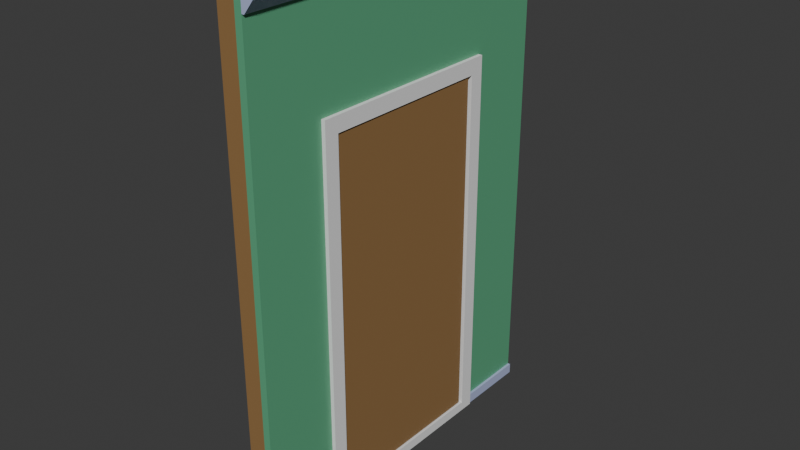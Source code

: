 # Source: roomwall_door_with_door.blend  (saved by Blender 5.0.119; exported with 4.5.12 LTS)
import bpy
from mathutils import Matrix  # noqa: F401  (used for matrix-valued properties, if any)

bpy.ops.wm.read_factory_settings(use_empty=True)
scene = bpy.context.scene
scene.name = 'Scene'

# ---- collections
col_room_wall = bpy.data.collections.new('Room Wall'); scene.collection.children.link(col_room_wall)

# ---- materials (node trees are filled in below, after node groups)
mat_wall = bpy.data.materials.new('Wall')
mat_wall.alpha_threshold = 0.0
mat_wall.use_backface_culling_lightprobe_volume = False
mat_wall.roughness = 0.5
mat_wall.line_color = (0.0, 0.0, 0.0, 1.0)
mat_moulds = bpy.data.materials.new('Moulds')
mat_wood = bpy.data.materials.new('Wood')

# ---- material node trees
mat_wall.use_nodes = True; mat_wall.node_tree.nodes.clear()
_N = mat_wall.node_tree.nodes; _L = mat_wall.node_tree.links
n0 = _N.new('ShaderNodeOutputMaterial'); n0.name = 'Material Output'; n0.location = (200, 100)
n1 = _N.new('ShaderNodeBsdfPrincipled'); n1.name = 'Principled BSDF'; n1.location = (-200, 100)
n1.inputs[0].default_value = (0.1147, 0.3992, 0.2168, 1.0)
_L.new(n1.outputs[0], n0.inputs[0])
n0.is_active_output = True
mat_moulds.use_nodes = True; mat_moulds.node_tree.nodes.clear()
_N = mat_moulds.node_tree.nodes; _L = mat_moulds.node_tree.links
n0 = _N.new('ShaderNodeBsdfPrincipled'); n0.name = 'Principled BSDF'; n0.location = (-200, 100)
n0.inputs[0].default_value = (0.4387, 0.4933, 0.7358, 1.0)
n1 = _N.new('ShaderNodeOutputMaterial'); n1.name = 'Material Output'; n1.location = (200, 100)
_L.new(n0.outputs[0], n1.inputs[0])
n1.is_active_output = True
mat_wood.use_nodes = True; mat_wood.node_tree.nodes.clear()
_N = mat_wood.node_tree.nodes; _L = mat_wood.node_tree.links
n0 = _N.new('ShaderNodeBsdfPrincipled'); n0.name = 'Principled BSDF'; n0.location = (-200, 100)
n0.inputs[0].default_value = (0.2983, 0.1686, 0.06547, 1.0)
n1 = _N.new('ShaderNodeOutputMaterial'); n1.name = 'Material Output'; n1.location = (200, 100)
_L.new(n0.outputs[0], n1.inputs[0])
n1.is_active_output = True

# ---- world
world_world = bpy.data.worlds.new('World'); scene.world = world_world
world_world.use_nodes = True; world_world.node_tree.nodes.clear()
_N = world_world.node_tree.nodes; _L = world_world.node_tree.links
n0 = _N.new('ShaderNodeOutputWorld'); n0.name = 'World Output'; n0.location = (200, 100)
n1 = _N.new('ShaderNodeBackground'); n1.name = 'Background'; n1.location = (-200, 100)
n1.inputs[0].default_value = (0.05088, 0.05088, 0.05088, 1.0)
_L.new(n1.outputs[0], n0.inputs[0])
n0.is_active_output = True
world_world.color = (0.05088, 0.05088, 0.05088)
world_world.sun_shadow_jitter_overblur = 0.0

# ---- meshes
me_cube_001 = bpy.data.meshes.new('Cube.001')
me_cube_001.from_pydata([(0.1, 0.0, 0.0), (0.1, 0.0, 2.8), (0.1, 2.0, 0.0), (0.1, 2.0, 2.8), (0.14, 0.0, 0.0), (0.14, 0.0, 2.8), (0.14, 2.0, 0.0), (0.14, 2.0, 2.8), (0.1547, 2.0, 0.0), (0.1547, 0.0, 0.0), (0.14, 2.0, 2.72), (0.14, 2.0, 0.0577), (0.14, 0.0, 0.0577), (0.14, 0.0, 2.72), (0.1547, 0.0, 0.0577), (0.1547, 2.0, 0.0577), (0.2074, 2.0, 2.8), (0.2074, 0.0, 2.8), (0.1545, 2.0, 2.72), (0.1545, 0.0, 2.72), (0.2074, 2.0, 2.787), (0.2074, 0.0, 2.787), (0.1, 0.5, 2.1), (0.1, 0.5, 0.0), (0.1, 1.5, 0.0), (0.1, 1.5, 2.1), (0.14, 0.5, 0.0577), (0.14, 1.5, 0.0577), (0.1547, 0.5, 0.0577), (0.1547, 1.5, 0.0577), (0.1547, 0.5, 0.0), (0.1547, 1.5, 0.0), (0.14, 1.5, 2.1), (0.14, 0.5, 2.1), (0.14, 1.5, 0.0), (0.14, 0.5, 0.0)], [], [(0, 1, 3, 2, 24, 25, 22, 23), (12, 4, 9, 14), (26, 12, 14, 28), (29, 15, 11, 27), (6, 8, 31, 34), (30, 9, 4, 35), (35, 4, 0, 23), (2, 6, 34, 24), (7, 3, 1, 5), (14, 9, 30, 28), (8, 15, 29, 31), (11, 10, 13, 12, 26, 33, 32, 27), (6, 11, 15, 8), (6, 2, 3, 7, 10, 11), (7, 5, 17, 16), (13, 5, 1, 0, 4, 12), (20, 16, 17, 21), (17, 5, 13, 19, 21), (13, 10, 18, 19), (18, 10, 7, 16, 20), (18, 20, 21, 19), (31, 29, 27, 32, 25, 24, 34), (23, 22, 33, 26, 28, 30, 35), (25, 32, 33, 22)])
me_cube_001.polygons.foreach_set('material_index', [0, 1, 1, 1, 1, 1, 0, 0, 0, 1, 1, 0, 1, 0, 1, 0, 1, 1, 1, 1, 1, 0, 0, 0])
_uv = me_cube_001.uv_layers.new(name='UVMap')
_uv.uv.foreach_set('vector', [0.375, 0.0, 0.625, 0.0, 0.625, 0.25, 0.375, 0.25, 0.375, 0.1875, 0.5625, 0.1875, 0.5625, 0.0625, 0.375, 0.0625, 0.3802, 0.75, 0.375, 0.75, 0.375, 0.75, 0.3802, 0.75, 0.3802, 0.6875, 0.3802, 0.75, 0.3802, 0.75, 0.3802, 0.6875, 0.3802, 0.5625, 0.3802, 0.5, 0.3802, 0.5, 0.3802, 0.5625, 0.375, 0.5, 0.375, 0.5, 0.375, 0.5625, 0.375, 0.5625, 0.375, 0.6875, 0.375, 0.75, 0.375, 0.75, 0.375, 0.6875, 0.375, 0.6875, 0.375, 0.75, 0.125, 0.75, 0.125, 0.6875, 0.125, 0.5, 0.375, 0.5, 0.375, 0.5625, 0.125, 0.5625, 0.625, 0.5, 0.875, 0.5, 0.875, 0.75, 0.625, 0.75, 0.3802, 0.75, 0.375, 0.75, 0.375, 0.6875, 0.3802, 0.6875, 0.375, 0.5, 0.3802, 0.5, 0.3802, 0.5625, 0.375, 0.5625, 0.3802, 0.5, 0.6178, 0.5, 0.6178, 0.75, 0.3802, 0.75, 0.3802, 0.6875, 0.5625, 0.6875, 0.5625, 0.5625, 0.3802, 0.5625, 0.375, 0.5, 0.3802, 0.5, 0.3802, 0.5, 0.375, 0.5, 0.375, 0.5, 0.375, 0.25, 0.625, 0.25, 0.625, 0.5, 0.6178, 0.5, 0.3802, 0.5, 0.625, 0.5, 0.625, 0.75, 0.625, 0.75, 0.625, 0.5, 0.6178, 0.75, 0.625, 0.75, 0.625, 1.0, 0.375, 1.0, 0.375, 0.75, 0.3802, 0.75, 0.6239, 0.5, 0.625, 0.5, 0.625, 0.75, 0.6239, 0.75, 0.625, 0.75, 0.625, 0.75, 0.6178, 0.75, 0.6178, 0.75, 0.6239, 0.75, 0.6178, 0.75, 0.6178, 0.5, 0.6178, 0.5, 0.6178, 0.75, 0.6178, 0.5, 0.6178, 0.5, 0.625, 0.5, 0.625, 0.5, 0.6239, 0.5, 0.6178, 0.5, 0.6239, 0.5, 0.6239, 0.75, 0.6178, 0.75, 0.375, 0.3943, 0.3819, 0.3943, 0.3819, 0.3925, 0.625, 0.3925, 0.625, 0.3875, 0.375, 0.3875, 0.375, 0.3925, 0.375, 0.8625, 0.625, 0.8625, 0.625, 0.8575, 0.3819, 0.8575, 0.3819, 0.8557, 0.375, 0.8557, 0.375, 0.8575, 0.7375, 0.5, 0.7325, 0.5, 0.7325, 0.75, 0.7375, 0.75])
me_cube_001.materials.append(mat_wall)
me_cube_001.materials.append(mat_moulds)
me_cube_001.update()
me_cube_002 = bpy.data.meshes.new('Cube.002')
me_cube_002.from_pydata([(-1.118e-08, -5.588e-09, 0.05), (-1.118e-08, -5.588e-09, 2.75), (-1.118e-08, 0.05, 0.05), (-1.118e-08, 0.05, 2.75), (0.1, -5.588e-09, 0.05), (0.1, -5.588e-09, 2.75), (0.1, 0.05, 0.05), (0.1, 0.05, 2.75), (-1.118e-08, 0.65, 2.75), (-1.118e-08, 0.7, 2.75), (0.1, 0.65, 2.75), (0.1, 0.7, 2.75), (-1.118e-08, 1.3, 2.75), (-1.118e-08, 1.35, 2.75), (0.1, 1.3, 2.75), (0.1, 1.35, 2.75), (-1.118e-08, 1.95, 0.05), (-1.118e-08, 1.95, 2.75), (-1.118e-08, 2.0, 0.05), (-1.118e-08, 2.0, 2.75), (0.1, 1.95, 0.05), (0.1, 1.95, 2.75), (0.1, 2.0, 0.05), (0.1, 2.0, 2.75), (-1.118e-08, 0.65, 2.15), (-1.118e-08, 0.7, 2.15), (0.1, 0.7, 2.15), (0.1, 0.65, 2.15), (-1.118e-08, 1.3, 2.15), (-1.118e-08, 1.35, 2.15), (0.1, 1.35, 2.15), (0.1, 1.3, 2.15)], [], [(0, 1, 3, 2), (2, 3, 7, 6), (6, 7, 5, 4), (4, 5, 1, 0), (2, 6, 4, 0), (7, 3, 1, 5), (24, 8, 9, 25), (25, 9, 11, 26), (26, 11, 10, 27), (27, 10, 8, 24), (11, 9, 8, 10), (28, 12, 13, 29), (29, 13, 15, 30), (30, 15, 14, 31), (31, 14, 12, 28), (15, 13, 12, 14), (16, 17, 19, 18), (18, 19, 23, 22), (22, 23, 21, 20), (20, 21, 17, 16), (18, 22, 20, 16), (23, 19, 17, 21), (29, 30, 31, 28), (24, 25, 26, 27)])
_uv = me_cube_002.uv_layers.new(name='UVMap')
_uv.uv.foreach_set('vector', [0.375, 0.0, 0.625, 0.0, 0.625, 0.25, 0.375, 0.25, 0.375, 0.25, 0.625, 0.25, 0.625, 0.5, 0.375, 0.5, 0.375, 0.5, 0.625, 0.5, 0.625, 0.75, 0.375, 0.75, 0.375, 0.75, 0.625, 0.75, 0.625, 1.0, 0.375, 1.0, 0.125, 0.5, 0.375, 0.5, 0.375, 0.75, 0.125, 0.75, 0.625, 0.5, 0.875, 0.5, 0.875, 0.75, 0.625, 0.75, 0.5648, 0.0, 0.625, 0.0, 0.625, 0.25, 0.5648, 0.25, 0.5648, 0.25, 0.625, 0.25, 0.625, 0.5, 0.5648, 0.5, 0.5648, 0.5, 0.625, 0.5, 0.625, 0.75, 0.5648, 0.75, 0.5648, 0.75, 0.625, 0.75, 0.625, 1.0, 0.5648, 1.0, 0.625, 0.5, 0.875, 0.5, 0.875, 0.75, 0.625, 0.75, 0.5648, 0.0, 0.625, 0.0, 0.625, 0.25, 0.5648, 0.25, 0.5648, 0.25, 0.625, 0.25, 0.625, 0.5, 0.5648, 0.5, 0.5648, 0.5, 0.625, 0.5, 0.625, 0.75, 0.5648, 0.75, 0.5648, 0.75, 0.625, 0.75, 0.625, 1.0, 0.5648, 1.0, 0.625, 0.5, 0.875, 0.5, 0.875, 0.75, 0.625, 0.75, 0.375, 0.0, 0.625, 0.0, 0.625, 0.25, 0.375, 0.25, 0.375, 0.25, 0.625, 0.25, 0.625, 0.5, 0.375, 0.5, 0.375, 0.5, 0.625, 0.5, 0.625, 0.75, 0.375, 0.75, 0.375, 0.75, 0.625, 0.75, 0.625, 1.0, 0.375, 1.0, 0.125, 0.5, 0.375, 0.5, 0.375, 0.75, 0.125, 0.75, 0.625, 0.5, 0.875, 0.5, 0.875, 0.75, 0.625, 0.75, 0.75, 0.5375, 0.7375, 0.5375, 0.7375, 0.55, 0.75, 0.55, 0.75, 0.7125, 0.75, 0.7, 0.7375, 0.7, 0.7375, 0.7125])
me_cube_002.materials.append(mat_wood)
me_cube_002.update()
me_cube_003 = bpy.data.meshes.new('Cube.003')
me_cube_003.from_pydata([(-1.118e-08, 2.0, -5.588e-09), (-1.118e-08, 5.96e-08, -1.28e-07), (-1.118e-08, 2.0, 0.05), (-1.118e-08, 5.96e-08, 0.05), (0.1, 2.0, -5.588e-09), (0.1, 5.96e-08, -1.28e-07), (0.1, 2.0, 0.05), (0.1, 5.96e-08, 0.05), (-1.118e-08, 2.0, 2.75), (-1.118e-08, 5.96e-08, 2.75), (-1.118e-08, 2.0, 2.8), (-1.118e-08, 5.96e-08, 2.8), (0.1, 2.0, 2.75), (0.1, 5.96e-08, 2.75), (0.1, 2.0, 2.8), (0.1, 5.96e-08, 2.8), (-1.118e-08, 0.5, 0.0), (-1.118e-08, 1.5, 0.0), (-1.118e-08, 0.5, 0.05), (-1.118e-08, 1.5, 0.05), (0.1, 0.5, 0.05), (0.1, 1.5, 0.05), (0.1, 0.5, 0.0), (0.1, 1.5, 0.0), (0.1, 1.5, 2.75), (0.1, 1.5, 2.8), (-1.118e-08, 1.5, 2.8), (-1.118e-08, 1.5, -3.619e-08), (0.1, 1.5, -3.62e-08), (-1.118e-08, 1.5, 2.75), (0.1, 0.5, 2.75), (0.1, 0.5, 2.8), (-1.118e-08, 0.5, 2.8), (-1.118e-08, 0.5, -9.738e-08), (0.1, 0.5, -9.738e-08), (-1.118e-08, 0.5, 2.75)], [], [(19, 2, 0, 27, 17), (18, 3, 7, 20), (21, 6, 2, 19), (7, 5, 34, 22, 20), (4, 28, 27, 0), (2, 6, 4, 0), (7, 3, 1, 5), (8, 29, 26, 10), (10, 26, 25, 14), (14, 25, 24, 12), (12, 24, 29, 8), (10, 14, 12, 8), (15, 11, 9, 13), (16, 18, 20, 22, 34, 33), (26, 29, 35, 32), (23, 28, 4, 6, 21), (25, 26, 32, 31), (17, 27, 28, 23, 21, 19), (24, 25, 31, 30), (29, 24, 30, 35), (33, 34, 5, 1), (32, 35, 9, 11), (30, 31, 15, 13), (16, 33, 1, 3, 18), (31, 32, 11, 15), (35, 30, 13, 9)])
_uv = me_cube_003.uv_layers.new(name='UVMap')
_uv.uv.foreach_set('vector', [0.4375, 0.25, 0.375, 0.25, 0.375, 0.0, 0.4375, 0.0, 0.4375, 0.0, 0.5625, 0.25, 0.625, 0.25, 0.625, 0.5, 0.5625, 0.5, 0.4375, 0.5, 0.375, 0.5, 0.375, 0.25, 0.4375, 0.25, 0.625, 0.5, 0.625, 0.75, 0.5625, 0.75, 0.5625, 0.75, 0.5625, 0.5, 0.375, 0.75, 0.4375, 0.75, 0.4375, 1.0, 0.375, 1.0, 0.125, 0.5, 0.375, 0.5, 0.375, 0.75, 0.125, 0.75, 0.625, 0.5, 0.875, 0.5, 0.875, 0.75, 0.625, 0.75, 0.375, 0.0, 0.4375, 0.0, 0.4375, 0.25, 0.375, 0.25, 0.375, 0.25, 0.4375, 0.25, 0.4375, 0.5, 0.375, 0.5, 0.375, 0.5, 0.4375, 0.5, 0.4375, 0.75, 0.375, 0.75, 0.375, 0.75, 0.4375, 0.75, 0.4375, 1.0, 0.375, 1.0, 0.125, 0.5, 0.375, 0.5, 0.375, 0.75, 0.125, 0.75, 0.625, 0.5, 0.875, 0.5, 0.875, 0.75, 0.625, 0.75, 0.5625, 0.0, 0.5625, 0.25, 0.5625, 0.5, 0.5625, 0.75, 0.5625, 0.75, 0.5625, 0.0, 0.4375, 0.25, 0.4375, 0.0, 0.5625, 0.0, 0.5625, 0.25, 0.4375, 0.75, 0.4375, 0.75, 0.375, 0.75, 0.375, 0.5, 0.4375, 0.5, 0.4375, 0.5, 0.4375, 0.25, 0.5625, 0.25, 0.5625, 0.5, 0.4375, 0.0, 0.4375, 0.0, 0.4375, 0.75, 0.4375, 0.75, 0.4375, 0.5, 0.4375, 0.25, 0.4375, 0.75, 0.4375, 0.5, 0.5625, 0.5, 0.5625, 0.75, 0.4375, 1.0, 0.4375, 0.75, 0.5625, 0.75, 0.5625, 1.0, 0.5625, 1.0, 0.5625, 0.75, 0.625, 0.75, 0.625, 1.0, 0.5625, 0.25, 0.5625, 0.0, 0.625, 0.0, 0.625, 0.25, 0.5625, 0.75, 0.5625, 0.5, 0.625, 0.5, 0.625, 0.75, 0.5625, 0.0, 0.5625, 0.0, 0.625, 0.0, 0.625, 0.25, 0.5625, 0.25, 0.5625, 0.5, 0.5625, 0.25, 0.625, 0.25, 0.625, 0.5, 0.5625, 1.0, 0.5625, 0.75, 0.625, 0.75, 0.625, 1.0])
me_cube_003.materials.append(mat_wood)
me_cube_003.update()
me_cube = bpy.data.meshes.new('Cube')
me_cube.from_pydata([(0.001022, 0.5032, 0.05496), (0.001022, 0.5032, 2.07), (0.001022, 1.497, 0.05496), (0.001022, 1.497, 2.07), (0.1617, 0.5032, 0.05496), (0.1617, 0.5032, 2.07), (0.1617, 1.497, 0.05496), (0.1617, 1.497, 2.07), (0.001022, 1.579, 0.0), (0.001022, 0.4208, 0.0), (0.001022, 0.4208, 2.157), (0.001022, 1.579, 2.157), (0.1617, 1.579, 2.157), (0.1617, 1.579, 0.0), (0.1617, 0.4208, 0.0), (0.1617, 0.4208, 2.157), (0.07594, 0.5032, 2.07), (0.07594, 1.497, 2.07), (0.07594, 0.5032, 0.05496), (0.07594, 1.497, 0.05496), (0.001022, 1.465, 0.06912), (0.001022, 0.5349, 0.06912), (0.001022, 0.5349, 2.038), (0.001022, 1.465, 2.038), (0.09327, 0.5349, 2.038), (0.09327, 1.465, 2.038), (0.09327, 0.5349, 0.06912), (0.09327, 1.465, 0.06912)], [], [(18, 16, 5, 4), (8, 11, 12, 13), (16, 17, 7, 5), (14, 15, 10, 9), (8, 13, 14, 9), (12, 11, 10, 15), (0, 2, 8, 9), (1, 0, 9, 10), (3, 1, 10, 11), (2, 3, 11, 8), (7, 6, 13, 12), (6, 4, 14, 13), (5, 7, 12, 15), (4, 5, 15, 14), (19, 6, 7, 17), (19, 18, 4, 6), (0, 1, 22, 21), (3, 2, 20, 23), (19, 17, 25, 27), (16, 18, 26, 24), (20, 21, 26, 27), (20, 27, 25, 23), (22, 23, 25, 24), (21, 22, 24, 26), (17, 16, 24, 25), (18, 19, 27, 26), (1, 3, 23, 22), (2, 0, 21, 20)])
_uv = me_cube.uv_layers.new(name='UVMap')
_uv.uv.foreach_set('vector', [0.3825, 0.3507, 0.6175, 0.3507, 0.6175, 0.7361, 0.3825, 0.7361, 0.375, 0.25, 0.625, 0.25, 0.625, 0.5, 0.375, 0.5, 0.6175, 0.3507, 0.6175, 0.3656, 0.6175, 0.5139, 0.6175, 0.7361, 0.375, 0.75, 0.625, 0.75, 0.625, 1.0, 0.375, 1.0, 0.125, 0.5, 0.375, 0.5, 0.375, 0.75, 0.125, 0.75, 0.625, 0.5, 0.875, 0.5, 0.875, 0.75, 0.625, 0.75, 0.3825, 0.01389, 0.3825, 0.2361, 0.375, 0.25, 0.375, 0.0, 0.6175, 0.01389, 0.3825, 0.01389, 0.375, 0.0, 0.625, 0.0, 0.6175, 0.2361, 0.6175, 0.01389, 0.625, 0.0, 0.625, 0.25, 0.3825, 0.2361, 0.6175, 0.2361, 0.625, 0.25, 0.375, 0.25, 0.6175, 0.5139, 0.3825, 0.5139, 0.375, 0.5, 0.625, 0.5, 0.3825, 0.5139, 0.3825, 0.7361, 0.375, 0.75, 0.375, 0.5, 0.6175, 0.7361, 0.6175, 0.5139, 0.625, 0.5, 0.625, 0.75, 0.3825, 0.7361, 0.6175, 0.7361, 0.625, 0.75, 0.375, 0.75, 0.3825, 0.3656, 0.3825, 0.5139, 0.6175, 0.5139, 0.6175, 0.3656, 0.3825, 0.3656, 0.3825, 0.3507, 0.3825, 0.7361, 0.3825, 0.5139, 0.3825, 0.01389, 0.6175, 0.01389, 0.6175, 0.01389, 0.3825, 0.01389, 0.6175, 0.2361, 0.3825, 0.2361, 0.3825, 0.2361, 0.6175, 0.2361, 0.3825, 0.3656, 0.6175, 0.3656, 0.6175, 0.3656, 0.3825, 0.3656, 0.6175, 0.3507, 0.3825, 0.3507, 0.3825, 0.3507, 0.6175, 0.3507, 0.3825, 0.2361, 0.3825, 0.01389, 0.3825, 0.3507, 0.3825, 0.3656, 0.3825, 0.2361, 0.3825, 0.3656, 0.6175, 0.3656, 0.6175, 0.2361, 0.6175, 0.01389, 0.6175, 0.2361, 0.6175, 0.3656, 0.6175, 0.3507, 0.3825, 0.01389, 0.6175, 0.01389, 0.6175, 0.3507, 0.3825, 0.3507, 0.6175, 0.3656, 0.6175, 0.3507, 0.6175, 0.3507, 0.6175, 0.3656, 0.3825, 0.3507, 0.3825, 0.3656, 0.3825, 0.3656, 0.3825, 0.3507, 0.6175, 0.01389, 0.6175, 0.2361, 0.6175, 0.2361, 0.6175, 0.01389, 0.3825, 0.2361, 0.3825, 0.01389, 0.3825, 0.01389, 0.3825, 0.2361])
me_cube.update()
me_cube_004 = bpy.data.meshes.new('Cube.004')
me_cube_004.from_pydata([(-0.009508, 0.0, -0.9997), (-0.009508, 0.0, 0.9997), (-0.009508, 0.9695, -0.9997), (-0.009508, 0.9695, 0.9997), (-0.05325, 0.9695, 0.9997), (-0.05325, 0.9695, -0.9997), (-0.05325, 0.0, -0.9997), (-0.05325, 0.0, 0.9997)], [], [(1, 0, 2, 3), (7, 4, 5, 6), (0, 1, 7, 6), (2, 0, 6, 5), (1, 3, 4, 7), (3, 2, 5, 4)])
_uv = me_cube_004.uv_layers.new(name='UVMap')
_uv.uv.foreach_set('vector', [0.0, 0.0, 0.0, 0.0, 0.0, 0.0, 0.0, 0.0, 0.0, 0.0, 0.0, 0.0, 0.0, 0.0, 0.0, 0.0, 0.0, 0.0, 0.0, 0.0, 0.0, 0.0, 0.0, 0.0, 0.0, 0.0, 0.0, 0.0, 0.0, 0.0, 0.0, 0.0, 0.0, 0.0, 0.0, 0.0, 0.0, 0.0, 0.0, 0.0, 0.0, 0.0, 0.0, 0.0, 0.0, 0.0, 0.0, 0.0])
me_cube_004.materials.append(mat_wood)
me_cube_004.update()

# ---- objects
ob_wall__col = bpy.data.objects.new('Wall -col', me_cube_001)
ob_vertical_support__col = bpy.data.objects.new('Vertical Support -col', me_cube_002)
ob_horzontal_support__col = bpy.data.objects.new('Horzontal Support -col', me_cube_003)
ob_doorframe__col = bpy.data.objects.new('DoorFrame -col', me_cube)
ob_door__col = bpy.data.objects.new('Door -col', me_cube_004)

# ---- transforms, parenting, visibility, modifiers, constraints
ob_wall__col.location = (0.0, 0.0, 0.0)
ob_vertical_support__col.location = (0.0, 0.0, 0.0)
ob_horzontal_support__col.location = (0.0, 0.0, 0.0)
ob_doorframe__col.location = (0.0, 0.0, 0.0)
ob_door__col.location = (0.1617, 0.5098, 1.062)

# ---- collection membership
col_room_wall.objects.link(ob_wall__col)
col_room_wall.objects.link(ob_vertical_support__col)
col_room_wall.objects.link(ob_horzontal_support__col)
col_room_wall.objects.link(ob_doorframe__col)
col_room_wall.objects.link(ob_door__col)

# ---- scene / render settings (as saved in the file)
scene.frame_start = 1; scene.frame_end = 250; scene.frame_set(1)
scene.render.engine = 'BLENDER_EEVEE_NEXT'
scene.render.bake_bias = 0.0
scene.render.bake_samples = 0
scene.cycles.sampling_pattern = 'TABULATED_SOBOL'
scene.eevee.use_volume_custom_range = False
bpy.context.view_layer.update()

# ---- added for rendering (the .blend has no active camera and no usable light): camera, sun
cam_auto = bpy.data.cameras.new('AutoCamera')
cam_auto.lens = 50.0
cam_auto.sensor_width = 36.0
cam_auto.clip_end = 1000.0
ob_auto_camera = bpy.data.objects.new('AutoCamera', cam_auto)
scene.collection.objects.link(ob_auto_camera)
ob_auto_camera.location = (3.29309, -2.82729, 3.95153)
ob_auto_camera.rotation_euler = (1.09748, -7.21219e-08, 0.694738)
scene.camera = ob_auto_camera
light_auto_sun = bpy.data.lights.new('AutoSun', 'SUN')
light_auto_sun.energy = 3.0
light_auto_sun.angle = 0.0523599
ob_auto_sun = bpy.data.objects.new('AutoSun', light_auto_sun)
scene.collection.objects.link(ob_auto_sun)
ob_auto_sun.rotation_euler = (0.872665, 0.174533, 0.523599)
bpy.context.view_layer.update()
